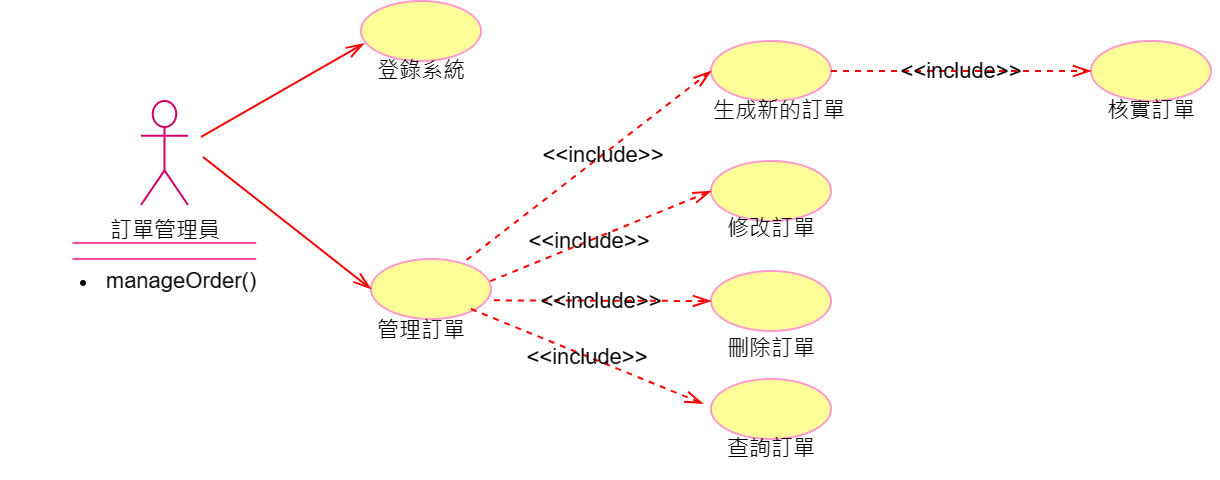

The diagram above was exported from draw.io. Its source (the exported page's mxGraphModel, read from the mxfile embedded in the PNG):
<mxGraphModel dx="2109" dy="535" grid="1" gridSize="10" guides="1" tooltips="1" connect="1" arrows="1" fold="1" page="1" pageScale="1" pageWidth="827" pageHeight="1169" math="0" shadow="0">
  <root>
    <mxCell id="0" />
    <mxCell id="1" parent="0" />
    <mxCell id="bHR7ARRuu4GWTC2dDA7a-1" value="訂單管理員" style="shape=umlActor;verticalLabelPosition=bottom;verticalAlign=top;html=1;outlineConnect=0;strokeColor=#CC0066;fontSize=11;" parent="1" vertex="1">
      <mxGeometry x="50" y="90" width="23.5" height="52" as="geometry" />
    </mxCell>
    <mxCell id="bHR7ARRuu4GWTC2dDA7a-2" value="" style="ellipse;whiteSpace=wrap;html=1;strokeColor=#FF99CC;fillColor=#FFFF99;fontSize=11;" parent="1" vertex="1">
      <mxGeometry x="160" y="40" width="60" height="30" as="geometry" />
    </mxCell>
    <mxCell id="bHR7ARRuu4GWTC2dDA7a-3" value="" style="ellipse;whiteSpace=wrap;html=1;strokeColor=#FF99CC;fillColor=#FFFF99;fontSize=11;" parent="1" vertex="1">
      <mxGeometry x="165" y="169" width="60" height="30" as="geometry" />
    </mxCell>
    <mxCell id="bHR7ARRuu4GWTC2dDA7a-4" value="" style="shape=partialRectangle;whiteSpace=wrap;html=1;left=0;right=0;fillColor=none;strokeColor=#f54da1;fontSize=11;" parent="1" vertex="1">
      <mxGeometry x="16.31" y="161" width="90.87" height="8" as="geometry" />
    </mxCell>
    <mxCell id="bHR7ARRuu4GWTC2dDA7a-6" value="登錄系統" style="text;html=1;align=center;verticalAlign=middle;resizable=0;points=[];autosize=1;strokeColor=none;fillColor=none;fontSize=11;" parent="1" vertex="1">
      <mxGeometry x="155" y="60" width="70" height="30" as="geometry" />
    </mxCell>
    <mxCell id="bHR7ARRuu4GWTC2dDA7a-7" value="管理訂單" style="text;html=1;align=center;verticalAlign=middle;resizable=0;points=[];autosize=1;strokeColor=none;fillColor=none;fontSize=11;" parent="1" vertex="1">
      <mxGeometry x="155" y="190" width="70" height="30" as="geometry" />
    </mxCell>
    <mxCell id="bHR7ARRuu4GWTC2dDA7a-8" value="" style="endArrow=openThin;html=1;endSize=7;startSize=7;entryX=0.026;entryY=0.707;entryDx=0;entryDy=0;entryPerimeter=0;endFill=0;strokeColor=#f50505;jumpStyle=line;shadow=0;rounded=0;jumpSize=9;strokeWidth=1;fontSize=11;" parent="1" target="bHR7ARRuu4GWTC2dDA7a-2" edge="1">
      <mxGeometry width="50" height="50" relative="1" as="geometry">
        <mxPoint x="80" y="107.98" as="sourcePoint" />
        <mxPoint x="130" y="57.980000000000004" as="targetPoint" />
      </mxGeometry>
    </mxCell>
    <mxCell id="bHR7ARRuu4GWTC2dDA7a-10" value="" style="endArrow=openThin;html=1;endSize=7;startSize=7;entryX=0;entryY=0.5;entryDx=0;entryDy=0;endFill=0;strokeColor=#f50505;jumpStyle=line;shadow=0;rounded=0;jumpSize=9;strokeWidth=1;fontSize=11;" parent="1" target="bHR7ARRuu4GWTC2dDA7a-3" edge="1">
      <mxGeometry width="50" height="50" relative="1" as="geometry">
        <mxPoint x="81" y="117.98" as="sourcePoint" />
        <mxPoint x="160" y="74" as="targetPoint" />
      </mxGeometry>
    </mxCell>
    <mxCell id="bHR7ARRuu4GWTC2dDA7a-11" value="" style="ellipse;whiteSpace=wrap;html=1;strokeColor=#FF99CC;fillColor=#FFFF99;fontSize=11;" parent="1" vertex="1">
      <mxGeometry x="335" y="60" width="60" height="30" as="geometry" />
    </mxCell>
    <mxCell id="bHR7ARRuu4GWTC2dDA7a-12" value="" style="ellipse;whiteSpace=wrap;html=1;strokeColor=#FF99CC;fillColor=#FFFF99;fontSize=11;" parent="1" vertex="1">
      <mxGeometry x="335" y="120" width="60" height="30" as="geometry" />
    </mxCell>
    <mxCell id="bHR7ARRuu4GWTC2dDA7a-13" value="" style="ellipse;whiteSpace=wrap;html=1;strokeColor=#FF99CC;fillColor=#FFFF99;fontSize=11;" parent="1" vertex="1">
      <mxGeometry x="335" y="175" width="60" height="30" as="geometry" />
    </mxCell>
    <mxCell id="bHR7ARRuu4GWTC2dDA7a-14" value="" style="ellipse;whiteSpace=wrap;html=1;strokeColor=#FF99CC;fillColor=#FFFF99;fontSize=11;" parent="1" vertex="1">
      <mxGeometry x="335" y="229" width="60" height="30" as="geometry" />
    </mxCell>
    <mxCell id="bHR7ARRuu4GWTC2dDA7a-15" value="生成新的訂單" style="text;html=1;align=center;verticalAlign=middle;resizable=0;points=[];autosize=1;strokeColor=none;fillColor=none;fontSize=11;" parent="1" vertex="1">
      <mxGeometry x="324" y="80" width="90" height="30" as="geometry" />
    </mxCell>
    <mxCell id="bHR7ARRuu4GWTC2dDA7a-17" value="&lt;font style=&quot;font-size: 11px;&quot;&gt;修改訂單&lt;/font&gt;" style="text;html=1;align=center;verticalAlign=middle;resizable=0;points=[];autosize=1;strokeColor=none;fillColor=none;fontSize=11;" parent="1" vertex="1">
      <mxGeometry x="330" y="139" width="70" height="30" as="geometry" />
    </mxCell>
    <mxCell id="bHR7ARRuu4GWTC2dDA7a-18" value="&lt;font style=&quot;font-size: 11px;&quot;&gt;刪除訂單&lt;/font&gt;" style="text;html=1;align=center;verticalAlign=middle;resizable=0;points=[];autosize=1;strokeColor=none;fillColor=none;fontSize=11;" parent="1" vertex="1">
      <mxGeometry x="330" y="199" width="70" height="30" as="geometry" />
    </mxCell>
    <mxCell id="bHR7ARRuu4GWTC2dDA7a-19" value="&lt;font style=&quot;font-size: 11px;&quot;&gt;查詢訂單&lt;/font&gt;" style="text;html=1;align=center;verticalAlign=middle;resizable=0;points=[];autosize=1;strokeColor=none;fillColor=none;fontSize=11;" parent="1" vertex="1">
      <mxGeometry x="330" y="249" width="70" height="30" as="geometry" />
    </mxCell>
    <mxCell id="bHR7ARRuu4GWTC2dDA7a-20" value="" style="ellipse;whiteSpace=wrap;html=1;strokeColor=#FF99CC;fillColor=#FFFF99;fontSize=11;" parent="1" vertex="1">
      <mxGeometry x="525" y="60" width="60" height="30" as="geometry" />
    </mxCell>
    <mxCell id="bHR7ARRuu4GWTC2dDA7a-21" value="&lt;font style=&quot;font-size: 11px;&quot;&gt;核實訂單&lt;/font&gt;" style="text;html=1;align=center;verticalAlign=middle;resizable=0;points=[];autosize=1;strokeColor=none;fillColor=none;fontSize=11;" parent="1" vertex="1">
      <mxGeometry x="520" y="80" width="70" height="30" as="geometry" />
    </mxCell>
    <mxCell id="bHR7ARRuu4GWTC2dDA7a-22" value="&amp;lt;&amp;lt;include&amp;gt;&amp;gt;" style="endArrow=openThin;endSize=7;dashed=1;html=1;rounded=0;entryX=0;entryY=0.5;entryDx=0;entryDy=0;labelBackgroundColor=none;strokeColor=#fc0303;endFill=0;fontSize=11;exitX=1;exitY=0.5;exitDx=0;exitDy=0;" parent="1" source="bHR7ARRuu4GWTC2dDA7a-11" target="bHR7ARRuu4GWTC2dDA7a-20" edge="1">
      <mxGeometry x="0.0032" width="160" relative="1" as="geometry">
        <mxPoint x="400" y="75" as="sourcePoint" />
        <mxPoint x="520" y="74.71" as="targetPoint" />
        <mxPoint as="offset" />
      </mxGeometry>
    </mxCell>
    <mxCell id="bHR7ARRuu4GWTC2dDA7a-23" value="&amp;lt;&amp;lt;include&amp;gt;&amp;gt;" style="endArrow=openThin;endSize=7;dashed=1;html=1;rounded=0;entryX=0;entryY=0.5;entryDx=0;entryDy=0;labelBackgroundColor=none;strokeColor=#fc0303;endFill=0;exitX=0.796;exitY=0.018;exitDx=0;exitDy=0;exitPerimeter=0;fontSize=11;" parent="1" source="bHR7ARRuu4GWTC2dDA7a-3" target="bHR7ARRuu4GWTC2dDA7a-11" edge="1">
      <mxGeometry x="0.1111" width="160" relative="1" as="geometry">
        <mxPoint x="200" y="120" as="sourcePoint" />
        <mxPoint x="290" y="120.28999999999999" as="targetPoint" />
        <mxPoint as="offset" />
      </mxGeometry>
    </mxCell>
    <mxCell id="bHR7ARRuu4GWTC2dDA7a-24" value="&amp;lt;&amp;lt;include&amp;gt;&amp;gt;" style="endArrow=openThin;endSize=7;dashed=1;html=1;rounded=0;entryX=0;entryY=0.5;entryDx=0;entryDy=0;labelBackgroundColor=none;strokeColor=#fc0303;endFill=0;exitX=0.994;exitY=0.369;exitDx=0;exitDy=0;exitPerimeter=0;fontSize=11;" parent="1" source="bHR7ARRuu4GWTC2dDA7a-3" target="bHR7ARRuu4GWTC2dDA7a-12" edge="1">
      <mxGeometry x="-0.1111" width="160" relative="1" as="geometry">
        <mxPoint x="220" y="150" as="sourcePoint" />
        <mxPoint x="310" y="150.29" as="targetPoint" />
        <mxPoint as="offset" />
      </mxGeometry>
    </mxCell>
    <mxCell id="bHR7ARRuu4GWTC2dDA7a-25" value="&amp;lt;&amp;lt;include&amp;gt;&amp;gt;" style="endArrow=openThin;endSize=7;dashed=1;html=1;rounded=0;entryX=0;entryY=0.5;entryDx=0;entryDy=0;labelBackgroundColor=none;strokeColor=#fc0303;endFill=0;exitX=1.024;exitY=0.689;exitDx=0;exitDy=0;exitPerimeter=0;fontSize=11;" parent="1" source="bHR7ARRuu4GWTC2dDA7a-3" target="bHR7ARRuu4GWTC2dDA7a-13" edge="1">
      <mxGeometry x="0.0032" width="160" relative="1" as="geometry">
        <mxPoint x="390" y="104.71" as="sourcePoint" />
        <mxPoint x="480" y="105" as="targetPoint" />
        <mxPoint as="offset" />
      </mxGeometry>
    </mxCell>
    <mxCell id="bHR7ARRuu4GWTC2dDA7a-26" value="&amp;lt;&amp;lt;include&amp;gt;&amp;gt;" style="endArrow=openThin;endSize=7;dashed=1;html=1;rounded=0;entryX=-0.067;entryY=0.41;entryDx=0;entryDy=0;labelBackgroundColor=none;strokeColor=#fc0303;endFill=0;entryPerimeter=0;fontSize=11;exitX=0.833;exitY=0.833;exitDx=0;exitDy=0;exitPerimeter=0;" parent="1" source="bHR7ARRuu4GWTC2dDA7a-3" target="bHR7ARRuu4GWTC2dDA7a-14" edge="1">
      <mxGeometry x="0.0032" width="160" relative="1" as="geometry">
        <mxPoint x="210" y="160" as="sourcePoint" />
        <mxPoint x="490" y="115" as="targetPoint" />
        <mxPoint as="offset" />
      </mxGeometry>
    </mxCell>
    <mxCell id="bHR7ARRuu4GWTC2dDA7a-27" value="&lt;ul style=&quot;font-size: 11px;&quot;&gt;&lt;li style=&quot;font-size: 11px;&quot;&gt;manageOrder()&lt;/li&gt;&lt;/ul&gt;" style="text;html=1;align=center;verticalAlign=middle;resizable=0;points=[];autosize=1;strokeColor=none;fillColor=none;fontSize=11;" parent="1" vertex="1">
      <mxGeometry x="-20" y="155" width="140" height="50" as="geometry" />
    </mxCell>
  </root>
</mxGraphModel>